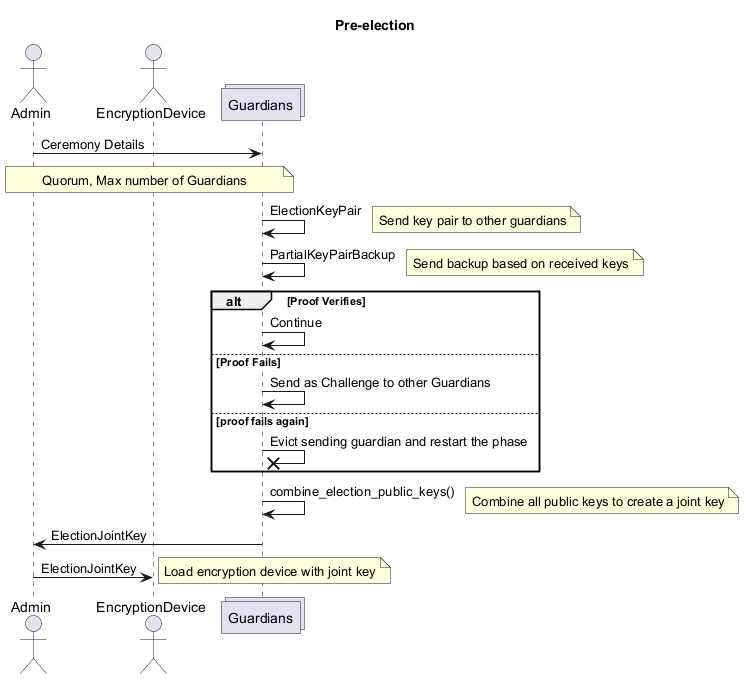

The diagram above was rendered by PlantUML. Its source (embedded in the PNG):
@startuml
hide unlinked
actor Admin as A
actor EncryptionDevice as E
collections Guardians as G
actor Voter as V
actor ThirdParties as T
title Pre-election
A -> G : Ceremony Details
note over A, G: Quorum, Max number of Guardians
G -> G : ElectionKeyPair
note right: Send key pair to other guardians
G -> G : PartialKeyPairBackup
note right: Send backup based on received keys
alt Proof Verifies
G -> G : Continue
else Proof Fails
     G -> G : Send as Challenge to other Guardians
else proof fails again
     G -x G : Evict sending guardian and restart the phase
end
G -> G : combine_election_public_keys()
note right: Combine all public keys to create a joint key
G -> A : ElectionJointKey
A -> E : ElectionJointKey
note right: Load encryption device with joint key
@enduml